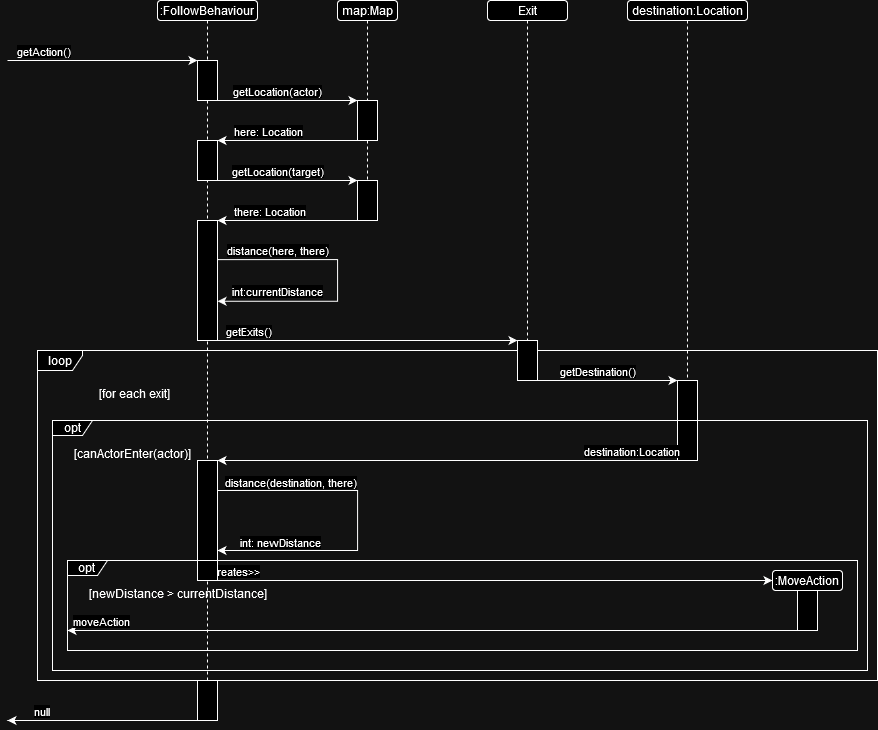

The diagram above was exported from draw.io. Its source (the exported page's mxGraphModel, read from the mxfile embedded in the PNG):
<mxGraphModel dx="1615" dy="858" grid="1" gridSize="10" guides="1" tooltips="1" connect="1" arrows="1" fold="1" page="1" pageScale="1" pageWidth="1169" pageHeight="827" math="0" shadow="0">
  <root>
    <mxCell id="0" />
    <mxCell id="1" parent="0" />
    <mxCell id="0ZQwHmmF4wAy4fdGetRu-91" style="edgeStyle=none;rounded=0;orthogonalLoop=1;jettySize=auto;html=1;exitX=0.5;exitY=1;exitDx=0;exitDy=0;entryX=0.5;entryY=0;entryDx=0;entryDy=0;dashed=1;endArrow=none;endFill=0;" edge="1" parent="1" source="0ZQwHmmF4wAy4fdGetRu-4" target="0ZQwHmmF4wAy4fdGetRu-23">
      <mxGeometry relative="1" as="geometry">
        <mxPoint x="330" y="110" as="sourcePoint" />
        <mxPoint x="330" y="150" as="targetPoint" />
      </mxGeometry>
    </mxCell>
    <mxCell id="0ZQwHmmF4wAy4fdGetRu-89" style="edgeStyle=none;rounded=0;orthogonalLoop=1;jettySize=auto;html=1;exitX=0.5;exitY=0;exitDx=0;exitDy=0;entryX=0.5;entryY=1;entryDx=0;entryDy=0;dashed=1;endArrow=none;endFill=0;" edge="1" parent="1" source="0ZQwHmmF4wAy4fdGetRu-101" target="0ZQwHmmF4wAy4fdGetRu-20">
      <mxGeometry relative="1" as="geometry">
        <mxPoint x="320" y="780" as="sourcePoint" />
        <mxPoint x="340" y="160" as="targetPoint" />
      </mxGeometry>
    </mxCell>
    <mxCell id="0ZQwHmmF4wAy4fdGetRu-4" value="map:Map" style="rounded=1;whiteSpace=wrap;html=1;" vertex="1" parent="1">
      <mxGeometry x="450" y="80" width="60" height="20" as="geometry" />
    </mxCell>
    <mxCell id="0ZQwHmmF4wAy4fdGetRu-11" style="edgeStyle=orthogonalEdgeStyle;rounded=0;orthogonalLoop=1;jettySize=auto;html=1;startArrow=classic;startFill=1;endArrow=none;endFill=0;exitX=0;exitY=0;exitDx=0;exitDy=0;" edge="1" parent="1" source="0ZQwHmmF4wAy4fdGetRu-14">
      <mxGeometry relative="1" as="geometry">
        <mxPoint x="120" y="140" as="targetPoint" />
        <mxPoint x="310" y="139.5" as="sourcePoint" />
        <Array as="points">
          <mxPoint x="250" y="140" />
        </Array>
      </mxGeometry>
    </mxCell>
    <mxCell id="0ZQwHmmF4wAy4fdGetRu-12" value="getAction()" style="edgeLabel;html=1;align=center;verticalAlign=middle;resizable=0;points=[];" vertex="1" connectable="0" parent="0ZQwHmmF4wAy4fdGetRu-11">
      <mxGeometry x="0.8589" relative="1" as="geometry">
        <mxPoint x="22" y="-10" as="offset" />
      </mxGeometry>
    </mxCell>
    <mxCell id="0ZQwHmmF4wAy4fdGetRu-16" style="rounded=0;orthogonalLoop=1;jettySize=auto;html=1;exitX=1;exitY=1;exitDx=0;exitDy=0;entryX=0;entryY=0;entryDx=0;entryDy=0;" edge="1" parent="1" source="0ZQwHmmF4wAy4fdGetRu-14" target="0ZQwHmmF4wAy4fdGetRu-19">
      <mxGeometry relative="1" as="geometry">
        <mxPoint x="430" y="180" as="targetPoint" />
      </mxGeometry>
    </mxCell>
    <mxCell id="0ZQwHmmF4wAy4fdGetRu-18" value="getLocation(actor)" style="edgeLabel;html=1;align=center;verticalAlign=middle;resizable=0;points=[];" vertex="1" connectable="0" parent="0ZQwHmmF4wAy4fdGetRu-16">
      <mxGeometry x="-0.56" relative="1" as="geometry">
        <mxPoint x="28" y="-10" as="offset" />
      </mxGeometry>
    </mxCell>
    <mxCell id="0ZQwHmmF4wAy4fdGetRu-14" value="" style="rounded=0;whiteSpace=wrap;html=1;" vertex="1" parent="1">
      <mxGeometry x="310" y="140" width="20" height="40" as="geometry" />
    </mxCell>
    <mxCell id="0ZQwHmmF4wAy4fdGetRu-87" style="edgeStyle=none;rounded=0;orthogonalLoop=1;jettySize=auto;html=1;exitX=0.5;exitY=1;exitDx=0;exitDy=0;entryX=0.5;entryY=0;entryDx=0;entryDy=0;dashed=1;endArrow=none;endFill=0;" edge="1" parent="1" source="0ZQwHmmF4wAy4fdGetRu-17" target="0ZQwHmmF4wAy4fdGetRu-14">
      <mxGeometry relative="1" as="geometry" />
    </mxCell>
    <mxCell id="0ZQwHmmF4wAy4fdGetRu-17" value=":FollowBehaviour" style="rounded=1;whiteSpace=wrap;html=1;" vertex="1" parent="1">
      <mxGeometry x="270" y="80" width="100" height="20" as="geometry" />
    </mxCell>
    <mxCell id="0ZQwHmmF4wAy4fdGetRu-21" style="rounded=0;orthogonalLoop=1;jettySize=auto;html=1;exitX=0;exitY=1;exitDx=0;exitDy=0;entryX=1;entryY=0;entryDx=0;entryDy=0;" edge="1" parent="1" source="0ZQwHmmF4wAy4fdGetRu-19" target="0ZQwHmmF4wAy4fdGetRu-20">
      <mxGeometry relative="1" as="geometry" />
    </mxCell>
    <mxCell id="0ZQwHmmF4wAy4fdGetRu-22" value="here: Location" style="edgeLabel;html=1;align=center;verticalAlign=middle;resizable=0;points=[];" vertex="1" connectable="0" parent="0ZQwHmmF4wAy4fdGetRu-21">
      <mxGeometry x="0.5835" y="-3" relative="1" as="geometry">
        <mxPoint x="21" y="-7" as="offset" />
      </mxGeometry>
    </mxCell>
    <mxCell id="0ZQwHmmF4wAy4fdGetRu-19" value="" style="rounded=0;whiteSpace=wrap;html=1;" vertex="1" parent="1">
      <mxGeometry x="470" y="180" width="20" height="40" as="geometry" />
    </mxCell>
    <mxCell id="0ZQwHmmF4wAy4fdGetRu-24" style="edgeStyle=none;rounded=0;orthogonalLoop=1;jettySize=auto;html=1;exitX=1;exitY=1;exitDx=0;exitDy=0;entryX=0;entryY=0;entryDx=0;entryDy=0;" edge="1" parent="1" source="0ZQwHmmF4wAy4fdGetRu-20" target="0ZQwHmmF4wAy4fdGetRu-23">
      <mxGeometry relative="1" as="geometry" />
    </mxCell>
    <mxCell id="0ZQwHmmF4wAy4fdGetRu-25" value="getLocation(target)" style="edgeLabel;html=1;align=center;verticalAlign=middle;resizable=0;points=[];" vertex="1" connectable="0" parent="0ZQwHmmF4wAy4fdGetRu-24">
      <mxGeometry x="-0.6874" relative="1" as="geometry">
        <mxPoint x="38" y="-10" as="offset" />
      </mxGeometry>
    </mxCell>
    <mxCell id="0ZQwHmmF4wAy4fdGetRu-20" value="" style="rounded=0;whiteSpace=wrap;html=1;" vertex="1" parent="1">
      <mxGeometry x="310" y="220" width="20" height="40" as="geometry" />
    </mxCell>
    <mxCell id="0ZQwHmmF4wAy4fdGetRu-27" style="edgeStyle=none;rounded=0;orthogonalLoop=1;jettySize=auto;html=1;exitX=0;exitY=1;exitDx=0;exitDy=0;entryX=1;entryY=0;entryDx=0;entryDy=0;" edge="1" parent="1" source="0ZQwHmmF4wAy4fdGetRu-23" target="0ZQwHmmF4wAy4fdGetRu-26">
      <mxGeometry relative="1" as="geometry" />
    </mxCell>
    <mxCell id="0ZQwHmmF4wAy4fdGetRu-28" value="there: Location" style="edgeLabel;html=1;align=center;verticalAlign=middle;resizable=0;points=[];" vertex="1" connectable="0" parent="0ZQwHmmF4wAy4fdGetRu-27">
      <mxGeometry x="0.4364" y="1" relative="1" as="geometry">
        <mxPoint x="11" y="-11" as="offset" />
      </mxGeometry>
    </mxCell>
    <mxCell id="0ZQwHmmF4wAy4fdGetRu-23" value="" style="rounded=0;whiteSpace=wrap;html=1;" vertex="1" parent="1">
      <mxGeometry x="470" y="260" width="20" height="40" as="geometry" />
    </mxCell>
    <mxCell id="0ZQwHmmF4wAy4fdGetRu-42" style="edgeStyle=none;rounded=0;orthogonalLoop=1;jettySize=auto;html=1;exitX=1;exitY=1;exitDx=0;exitDy=0;entryX=0;entryY=0;entryDx=0;entryDy=0;" edge="1" parent="1" source="0ZQwHmmF4wAy4fdGetRu-26" target="0ZQwHmmF4wAy4fdGetRu-41">
      <mxGeometry relative="1" as="geometry" />
    </mxCell>
    <mxCell id="0ZQwHmmF4wAy4fdGetRu-43" value="getExits()" style="edgeLabel;html=1;align=center;verticalAlign=middle;resizable=0;points=[];" vertex="1" connectable="0" parent="0ZQwHmmF4wAy4fdGetRu-42">
      <mxGeometry x="-0.0805" y="-3" relative="1" as="geometry">
        <mxPoint x="-108" y="-13" as="offset" />
      </mxGeometry>
    </mxCell>
    <mxCell id="0ZQwHmmF4wAy4fdGetRu-26" value="" style="rounded=0;whiteSpace=wrap;html=1;" vertex="1" parent="1">
      <mxGeometry x="310" y="300" width="20" height="120" as="geometry" />
    </mxCell>
    <mxCell id="0ZQwHmmF4wAy4fdGetRu-32" style="edgeStyle=orthogonalEdgeStyle;rounded=0;orthogonalLoop=1;jettySize=auto;html=1;entryX=1.003;entryY=0.673;entryDx=0;entryDy=0;entryPerimeter=0;exitX=0.997;exitY=0.326;exitDx=0;exitDy=0;exitPerimeter=0;" edge="1" parent="1" source="0ZQwHmmF4wAy4fdGetRu-26" target="0ZQwHmmF4wAy4fdGetRu-26">
      <mxGeometry relative="1" as="geometry">
        <mxPoint x="350" y="340" as="sourcePoint" />
        <mxPoint x="340" y="380" as="targetPoint" />
        <Array as="points">
          <mxPoint x="450" y="339" />
          <mxPoint x="450" y="381" />
        </Array>
      </mxGeometry>
    </mxCell>
    <mxCell id="0ZQwHmmF4wAy4fdGetRu-33" value="distance(here, there)" style="edgeLabel;html=1;align=center;verticalAlign=middle;resizable=0;points=[];" vertex="1" connectable="0" parent="0ZQwHmmF4wAy4fdGetRu-32">
      <mxGeometry x="-0.8444" y="3" relative="1" as="geometry">
        <mxPoint x="38" y="-7" as="offset" />
      </mxGeometry>
    </mxCell>
    <mxCell id="0ZQwHmmF4wAy4fdGetRu-55" value="int:currentDistance" style="edgeLabel;html=1;align=center;verticalAlign=middle;resizable=0;points=[];" vertex="1" connectable="0" parent="0ZQwHmmF4wAy4fdGetRu-32">
      <mxGeometry x="0.8145" y="-1" relative="1" as="geometry">
        <mxPoint x="33" y="-10" as="offset" />
      </mxGeometry>
    </mxCell>
    <mxCell id="0ZQwHmmF4wAy4fdGetRu-36" value="loop" style="shape=umlFrame;whiteSpace=wrap;html=1;pointerEvents=0;recursiveResize=0;container=1;collapsible=0;width=45;height=20;" vertex="1" parent="1">
      <mxGeometry x="150" y="430" width="840" height="330" as="geometry" />
    </mxCell>
    <mxCell id="0ZQwHmmF4wAy4fdGetRu-37" value="[for each exit]" style="text;html=1;" vertex="1" parent="0ZQwHmmF4wAy4fdGetRu-36">
      <mxGeometry width="100" height="20" relative="1" as="geometry">
        <mxPoint x="60" y="30" as="offset" />
      </mxGeometry>
    </mxCell>
    <mxCell id="0ZQwHmmF4wAy4fdGetRu-45" value="" style="rounded=0;whiteSpace=wrap;html=1;" vertex="1" parent="0ZQwHmmF4wAy4fdGetRu-36">
      <mxGeometry x="640" y="30" width="20" height="80" as="geometry" />
    </mxCell>
    <mxCell id="0ZQwHmmF4wAy4fdGetRu-95" value="opt" style="shape=umlFrame;whiteSpace=wrap;html=1;pointerEvents=0;recursiveResize=0;container=1;collapsible=0;width=40;height=15;" vertex="1" parent="0ZQwHmmF4wAy4fdGetRu-36">
      <mxGeometry x="15" y="70" width="815" height="250" as="geometry" />
    </mxCell>
    <mxCell id="0ZQwHmmF4wAy4fdGetRu-96" value="[canActorEnter(actor)]" style="text;html=1;" vertex="1" parent="0ZQwHmmF4wAy4fdGetRu-95">
      <mxGeometry width="100" height="20" relative="1" as="geometry">
        <mxPoint x="20" y="20" as="offset" />
      </mxGeometry>
    </mxCell>
    <mxCell id="0ZQwHmmF4wAy4fdGetRu-101" value="" style="rounded=0;whiteSpace=wrap;html=1;" vertex="1" parent="0ZQwHmmF4wAy4fdGetRu-36">
      <mxGeometry x="160" y="330" width="20" height="40" as="geometry" />
    </mxCell>
    <mxCell id="0ZQwHmmF4wAy4fdGetRu-84" style="edgeStyle=none;rounded=0;orthogonalLoop=1;jettySize=auto;html=1;exitX=0;exitY=1;exitDx=0;exitDy=0;" edge="1" parent="0ZQwHmmF4wAy4fdGetRu-36" source="0ZQwHmmF4wAy4fdGetRu-101">
      <mxGeometry relative="1" as="geometry">
        <mxPoint x="-30" y="370" as="targetPoint" />
        <mxPoint x="145" y="370" as="sourcePoint" />
      </mxGeometry>
    </mxCell>
    <mxCell id="0ZQwHmmF4wAy4fdGetRu-85" value="null" style="edgeLabel;html=1;align=center;verticalAlign=middle;resizable=0;points=[];" vertex="1" connectable="0" parent="0ZQwHmmF4wAy4fdGetRu-84">
      <mxGeometry x="0.5569" y="-1" relative="1" as="geometry">
        <mxPoint x="-9" y="-9" as="offset" />
      </mxGeometry>
    </mxCell>
    <mxCell id="0ZQwHmmF4wAy4fdGetRu-39" value="Exit" style="rounded=1;whiteSpace=wrap;html=1;" vertex="1" parent="1">
      <mxGeometry x="600" y="80" width="80" height="20" as="geometry" />
    </mxCell>
    <mxCell id="0ZQwHmmF4wAy4fdGetRu-46" style="edgeStyle=none;rounded=0;orthogonalLoop=1;jettySize=auto;html=1;exitX=1;exitY=1;exitDx=0;exitDy=0;entryX=0;entryY=0;entryDx=0;entryDy=0;" edge="1" parent="1" source="0ZQwHmmF4wAy4fdGetRu-41" target="0ZQwHmmF4wAy4fdGetRu-45">
      <mxGeometry relative="1" as="geometry" />
    </mxCell>
    <mxCell id="0ZQwHmmF4wAy4fdGetRu-47" value="getDestination()" style="edgeLabel;html=1;align=center;verticalAlign=middle;resizable=0;points=[];" vertex="1" connectable="0" parent="0ZQwHmmF4wAy4fdGetRu-46">
      <mxGeometry x="-0.5206" y="-1" relative="1" as="geometry">
        <mxPoint x="25" y="-11" as="offset" />
      </mxGeometry>
    </mxCell>
    <mxCell id="0ZQwHmmF4wAy4fdGetRu-41" value="" style="rounded=0;whiteSpace=wrap;html=1;" vertex="1" parent="1">
      <mxGeometry x="630" y="420" width="20" height="40" as="geometry" />
    </mxCell>
    <mxCell id="0ZQwHmmF4wAy4fdGetRu-49" value="destination:Location" style="rounded=1;whiteSpace=wrap;html=1;" vertex="1" parent="1">
      <mxGeometry x="740" y="80" width="120" height="20" as="geometry" />
    </mxCell>
    <mxCell id="0ZQwHmmF4wAy4fdGetRu-54" style="edgeStyle=none;rounded=0;orthogonalLoop=1;jettySize=auto;html=1;exitX=0;exitY=1;exitDx=0;exitDy=0;entryX=1;entryY=0;entryDx=0;entryDy=0;" edge="1" parent="1" target="0ZQwHmmF4wAy4fdGetRu-53">
      <mxGeometry relative="1" as="geometry">
        <mxPoint x="790" y="540" as="sourcePoint" />
      </mxGeometry>
    </mxCell>
    <mxCell id="0ZQwHmmF4wAy4fdGetRu-56" value="destination:Location" style="edgeLabel;html=1;align=center;verticalAlign=middle;resizable=0;points=[];" vertex="1" connectable="0" parent="0ZQwHmmF4wAy4fdGetRu-54">
      <mxGeometry x="-0.6911" y="-3" relative="1" as="geometry">
        <mxPoint x="24" y="-7" as="offset" />
      </mxGeometry>
    </mxCell>
    <mxCell id="0ZQwHmmF4wAy4fdGetRu-57" style="edgeStyle=orthogonalEdgeStyle;rounded=0;orthogonalLoop=1;jettySize=auto;html=1;exitX=1;exitY=0.25;exitDx=0;exitDy=0;entryX=1;entryY=0.75;entryDx=0;entryDy=0;" edge="1" parent="1" source="0ZQwHmmF4wAy4fdGetRu-53" target="0ZQwHmmF4wAy4fdGetRu-53">
      <mxGeometry relative="1" as="geometry">
        <mxPoint x="360" y="620" as="targetPoint" />
        <mxPoint x="340" y="580" as="sourcePoint" />
        <Array as="points">
          <mxPoint x="470" y="570" />
          <mxPoint x="470" y="630" />
        </Array>
      </mxGeometry>
    </mxCell>
    <mxCell id="0ZQwHmmF4wAy4fdGetRu-58" value="distance(destination, there)" style="edgeLabel;html=1;align=center;verticalAlign=middle;resizable=0;points=[];" vertex="1" connectable="0" parent="0ZQwHmmF4wAy4fdGetRu-57">
      <mxGeometry x="-0.7811" y="2" relative="1" as="geometry">
        <mxPoint x="35" y="-7" as="offset" />
      </mxGeometry>
    </mxCell>
    <mxCell id="0ZQwHmmF4wAy4fdGetRu-59" value="int: newDistance" style="edgeLabel;html=1;align=center;verticalAlign=middle;resizable=0;points=[];" vertex="1" connectable="0" parent="0ZQwHmmF4wAy4fdGetRu-57">
      <mxGeometry x="0.8549" y="-4" relative="1" as="geometry">
        <mxPoint x="37" y="-5" as="offset" />
      </mxGeometry>
    </mxCell>
    <mxCell id="0ZQwHmmF4wAy4fdGetRu-67" style="edgeStyle=none;rounded=0;orthogonalLoop=1;jettySize=auto;html=1;exitX=1;exitY=1;exitDx=0;exitDy=0;entryX=0;entryY=0.5;entryDx=0;entryDy=0;" edge="1" parent="1" source="0ZQwHmmF4wAy4fdGetRu-53" target="0ZQwHmmF4wAy4fdGetRu-63">
      <mxGeometry relative="1" as="geometry">
        <mxPoint x="1310" y="660" as="targetPoint" />
      </mxGeometry>
    </mxCell>
    <mxCell id="0ZQwHmmF4wAy4fdGetRu-69" value="&amp;lt;&amp;lt;creates&amp;gt;&amp;gt;" style="edgeLabel;html=1;align=center;verticalAlign=middle;resizable=0;points=[];" vertex="1" connectable="0" parent="0ZQwHmmF4wAy4fdGetRu-67">
      <mxGeometry x="-0.8644" y="1" relative="1" as="geometry">
        <mxPoint x="-26" y="-9" as="offset" />
      </mxGeometry>
    </mxCell>
    <mxCell id="0ZQwHmmF4wAy4fdGetRu-53" value="" style="rounded=0;whiteSpace=wrap;html=1;" vertex="1" parent="1">
      <mxGeometry x="310" y="540" width="20" height="120" as="geometry" />
    </mxCell>
    <mxCell id="0ZQwHmmF4wAy4fdGetRu-75" style="edgeStyle=none;rounded=0;orthogonalLoop=1;jettySize=auto;html=1;exitX=0;exitY=1;exitDx=0;exitDy=0;" edge="1" parent="1" source="0ZQwHmmF4wAy4fdGetRu-71">
      <mxGeometry relative="1" as="geometry">
        <mxPoint x="180" y="710" as="targetPoint" />
      </mxGeometry>
    </mxCell>
    <mxCell id="0ZQwHmmF4wAy4fdGetRu-76" value="moveAction" style="edgeLabel;html=1;align=center;verticalAlign=middle;resizable=0;points=[];" vertex="1" connectable="0" parent="0ZQwHmmF4wAy4fdGetRu-75">
      <mxGeometry x="0.9658" y="-1" relative="1" as="geometry">
        <mxPoint x="20" y="-9" as="offset" />
      </mxGeometry>
    </mxCell>
    <mxCell id="0ZQwHmmF4wAy4fdGetRu-77" value="opt" style="shape=umlFrame;whiteSpace=wrap;html=1;pointerEvents=0;recursiveResize=0;container=1;collapsible=0;width=40;height=15;" vertex="1" parent="1">
      <mxGeometry x="180" y="640" width="790" height="90" as="geometry" />
    </mxCell>
    <mxCell id="0ZQwHmmF4wAy4fdGetRu-78" value="[newDistance &amp;gt; currentDistance]" style="text;html=1;" vertex="1" parent="0ZQwHmmF4wAy4fdGetRu-77">
      <mxGeometry width="100" height="20" relative="1" as="geometry">
        <mxPoint x="20" y="20" as="offset" />
      </mxGeometry>
    </mxCell>
    <mxCell id="0ZQwHmmF4wAy4fdGetRu-63" value=":MoveAction" style="rounded=1;whiteSpace=wrap;html=1;" vertex="1" parent="0ZQwHmmF4wAy4fdGetRu-77">
      <mxGeometry x="705" y="10" width="70" height="20" as="geometry" />
    </mxCell>
    <mxCell id="0ZQwHmmF4wAy4fdGetRu-71" value="" style="rounded=0;whiteSpace=wrap;html=1;" vertex="1" parent="0ZQwHmmF4wAy4fdGetRu-77">
      <mxGeometry x="730" y="30" width="20" height="40" as="geometry" />
    </mxCell>
    <mxCell id="0ZQwHmmF4wAy4fdGetRu-88" style="edgeStyle=none;rounded=0;orthogonalLoop=1;jettySize=auto;html=1;exitX=0.5;exitY=1;exitDx=0;exitDy=0;entryX=0.5;entryY=0;entryDx=0;entryDy=0;dashed=1;endArrow=none;endFill=0;" edge="1" parent="1" source="0ZQwHmmF4wAy4fdGetRu-14" target="0ZQwHmmF4wAy4fdGetRu-20">
      <mxGeometry relative="1" as="geometry">
        <mxPoint x="330" y="110" as="sourcePoint" />
        <mxPoint x="330" y="150" as="targetPoint" />
      </mxGeometry>
    </mxCell>
    <mxCell id="0ZQwHmmF4wAy4fdGetRu-92" style="edgeStyle=none;rounded=0;orthogonalLoop=1;jettySize=auto;html=1;exitX=0.5;exitY=1;exitDx=0;exitDy=0;dashed=1;endArrow=none;endFill=0;entryX=0.5;entryY=0;entryDx=0;entryDy=0;" edge="1" parent="1" source="0ZQwHmmF4wAy4fdGetRu-39" target="0ZQwHmmF4wAy4fdGetRu-41">
      <mxGeometry relative="1" as="geometry">
        <mxPoint x="490" y="110" as="sourcePoint" />
        <mxPoint x="640" y="410" as="targetPoint" />
      </mxGeometry>
    </mxCell>
    <mxCell id="0ZQwHmmF4wAy4fdGetRu-93" style="edgeStyle=none;rounded=0;orthogonalLoop=1;jettySize=auto;html=1;exitX=0.5;exitY=1;exitDx=0;exitDy=0;dashed=1;endArrow=none;endFill=0;entryX=0.5;entryY=0;entryDx=0;entryDy=0;" edge="1" parent="1" source="0ZQwHmmF4wAy4fdGetRu-49" target="0ZQwHmmF4wAy4fdGetRu-45">
      <mxGeometry relative="1" as="geometry">
        <mxPoint x="650" y="110" as="sourcePoint" />
        <mxPoint x="650" y="430" as="targetPoint" />
      </mxGeometry>
    </mxCell>
  </root>
</mxGraphModel>